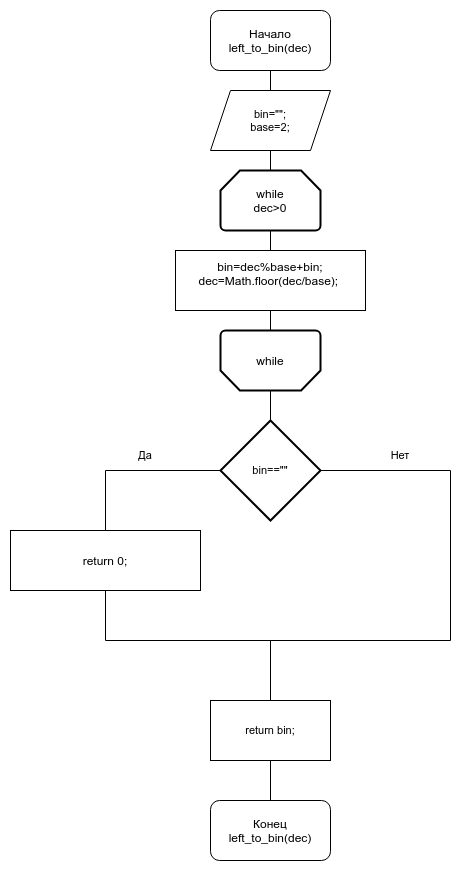

The diagram above was exported from draw.io. Its source (the exported page's mxGraphModel, read from the mxfile embedded in the PNG):
<mxGraphModel dx="1693" dy="1578" grid="1" gridSize="10" guides="1" tooltips="1" connect="1" arrows="1" fold="1" page="1" pageScale="1" pageWidth="827" pageHeight="1169" math="0" shadow="0">
  <root>
    <mxCell id="0" />
    <mxCell id="1" parent="0" />
    <mxCell id="hE8w6iKg3LIvBoqhS065-1" value="Конец left_to_bin(dec)" style="rounded=1;whiteSpace=wrap;html=1;" parent="1" vertex="1">
      <mxGeometry x="180" y="740" width="120" height="60" as="geometry" />
    </mxCell>
    <mxCell id="hE8w6iKg3LIvBoqhS065-32" style="edgeStyle=orthogonalEdgeStyle;rounded=0;orthogonalLoop=1;jettySize=auto;html=1;exitX=0.5;exitY=1;exitDx=0;exitDy=0;entryX=0.5;entryY=0;entryDx=0;entryDy=0;fontSize=11;endArrow=none;endFill=0;" parent="1" source="hE8w6iKg3LIvBoqhS065-2" target="hE8w6iKg3LIvBoqhS065-15" edge="1">
      <mxGeometry relative="1" as="geometry" />
    </mxCell>
    <mxCell id="hE8w6iKg3LIvBoqhS065-2" value="Начало left_to_bin(dec)" style="rounded=1;whiteSpace=wrap;html=1;" parent="1" vertex="1">
      <mxGeometry x="180" y="-50" width="120" height="60" as="geometry" />
    </mxCell>
    <mxCell id="hE8w6iKg3LIvBoqhS065-34" style="edgeStyle=orthogonalEdgeStyle;rounded=0;orthogonalLoop=1;jettySize=auto;html=1;exitX=0.5;exitY=1;exitDx=0;exitDy=0;exitPerimeter=0;entryX=0.5;entryY=0;entryDx=0;entryDy=0;fontSize=11;endArrow=none;endFill=0;" parent="1" source="hE8w6iKg3LIvBoqhS065-3" target="hE8w6iKg3LIvBoqhS065-5" edge="1">
      <mxGeometry relative="1" as="geometry" />
    </mxCell>
    <mxCell id="hE8w6iKg3LIvBoqhS065-3" value="while&lt;br&gt;dec&amp;gt;0" style="strokeWidth=2;html=1;shape=mxgraph.flowchart.loop_limit;whiteSpace=wrap;" parent="1" vertex="1">
      <mxGeometry x="190" y="110" width="100" height="60" as="geometry" />
    </mxCell>
    <mxCell id="hE8w6iKg3LIvBoqhS065-36" style="edgeStyle=orthogonalEdgeStyle;rounded=0;orthogonalLoop=1;jettySize=auto;html=1;exitX=0.5;exitY=0;exitDx=0;exitDy=0;exitPerimeter=0;entryX=0.5;entryY=0;entryDx=0;entryDy=0;entryPerimeter=0;fontSize=11;endArrow=none;endFill=0;" parent="1" source="hE8w6iKg3LIvBoqhS065-4" target="hE8w6iKg3LIvBoqhS065-19" edge="1">
      <mxGeometry relative="1" as="geometry" />
    </mxCell>
    <mxCell id="hE8w6iKg3LIvBoqhS065-4" value="while" style="strokeWidth=2;html=1;shape=mxgraph.flowchart.loop_limit;whiteSpace=wrap;direction=west;" parent="1" vertex="1">
      <mxGeometry x="190" y="270" width="100" height="60" as="geometry" />
    </mxCell>
    <mxCell id="hE8w6iKg3LIvBoqhS065-35" style="edgeStyle=orthogonalEdgeStyle;rounded=0;orthogonalLoop=1;jettySize=auto;html=1;exitX=0.5;exitY=1;exitDx=0;exitDy=0;entryX=0.5;entryY=1;entryDx=0;entryDy=0;entryPerimeter=0;fontSize=11;endArrow=none;endFill=0;" parent="1" source="hE8w6iKg3LIvBoqhS065-5" target="hE8w6iKg3LIvBoqhS065-4" edge="1">
      <mxGeometry relative="1" as="geometry" />
    </mxCell>
    <mxCell id="hE8w6iKg3LIvBoqhS065-5" value="&lt;div&gt;bin=dec%base+bin;&lt;/div&gt;&lt;div&gt;dec=Math.floor(dec/base);&amp;nbsp;&lt;/div&gt;&lt;div&gt;&lt;br&gt;&lt;/div&gt;" style="rounded=0;whiteSpace=wrap;html=1;align=center;" parent="1" vertex="1">
      <mxGeometry x="145" y="190" width="190" height="60" as="geometry" />
    </mxCell>
    <mxCell id="hE8w6iKg3LIvBoqhS065-33" style="edgeStyle=orthogonalEdgeStyle;rounded=0;orthogonalLoop=1;jettySize=auto;html=1;exitX=0.5;exitY=1;exitDx=0;exitDy=0;entryX=0.5;entryY=0;entryDx=0;entryDy=0;entryPerimeter=0;fontSize=11;endArrow=none;endFill=0;" parent="1" source="hE8w6iKg3LIvBoqhS065-15" target="hE8w6iKg3LIvBoqhS065-3" edge="1">
      <mxGeometry relative="1" as="geometry" />
    </mxCell>
    <mxCell id="hE8w6iKg3LIvBoqhS065-15" value="bin=&quot;&quot;;&lt;br&gt;base=2;" style="shape=parallelogram;perimeter=parallelogramPerimeter;whiteSpace=wrap;html=1;fixedSize=1;fontSize=11;align=center;" parent="1" vertex="1">
      <mxGeometry x="180" y="30" width="120" height="60" as="geometry" />
    </mxCell>
    <mxCell id="hE8w6iKg3LIvBoqhS065-23" style="edgeStyle=orthogonalEdgeStyle;rounded=0;orthogonalLoop=1;jettySize=auto;html=1;exitX=1;exitY=0.5;exitDx=0;exitDy=0;exitPerimeter=0;fontSize=11;endArrow=none;endFill=0;" parent="1" source="hE8w6iKg3LIvBoqhS065-19" edge="1">
      <mxGeometry relative="1" as="geometry">
        <mxPoint x="240" y="650" as="targetPoint" />
        <Array as="points">
          <mxPoint x="420" y="410" />
          <mxPoint x="420" y="580" />
          <mxPoint x="240" y="580" />
        </Array>
      </mxGeometry>
    </mxCell>
    <mxCell id="hE8w6iKg3LIvBoqhS065-24" style="edgeStyle=orthogonalEdgeStyle;rounded=0;orthogonalLoop=1;jettySize=auto;html=1;exitX=0;exitY=0.5;exitDx=0;exitDy=0;exitPerimeter=0;fontSize=11;endArrow=none;endFill=0;" parent="1" source="hE8w6iKg3LIvBoqhS065-19" target="hE8w6iKg3LIvBoqhS065-21" edge="1">
      <mxGeometry relative="1" as="geometry" />
    </mxCell>
    <mxCell id="hE8w6iKg3LIvBoqhS065-19" value="bin==&quot;&quot;" style="strokeWidth=2;html=1;shape=mxgraph.flowchart.decision;whiteSpace=wrap;fontSize=11;align=center;" parent="1" vertex="1">
      <mxGeometry x="190" y="360" width="100" height="100" as="geometry" />
    </mxCell>
    <mxCell id="hE8w6iKg3LIvBoqhS065-25" style="edgeStyle=orthogonalEdgeStyle;rounded=0;orthogonalLoop=1;jettySize=auto;html=1;exitX=0.5;exitY=1;exitDx=0;exitDy=0;fontSize=11;entryX=0.5;entryY=0;entryDx=0;entryDy=0;endArrow=none;endFill=0;" parent="1" source="hE8w6iKg3LIvBoqhS065-21" target="hE8w6iKg3LIvBoqhS065-30" edge="1">
      <mxGeometry relative="1" as="geometry">
        <mxPoint x="237.52999999999997" y="751.1599999999999" as="targetPoint" />
        <Array as="points">
          <mxPoint x="75" y="580" />
          <mxPoint x="240" y="580" />
        </Array>
      </mxGeometry>
    </mxCell>
    <mxCell id="hE8w6iKg3LIvBoqhS065-21" value="return 0;" style="rounded=0;whiteSpace=wrap;html=1;align=center;" parent="1" vertex="1">
      <mxGeometry x="-20" y="470" width="190" height="60" as="geometry" />
    </mxCell>
    <mxCell id="hE8w6iKg3LIvBoqhS065-31" style="edgeStyle=orthogonalEdgeStyle;rounded=0;orthogonalLoop=1;jettySize=auto;html=1;exitX=0.5;exitY=1;exitDx=0;exitDy=0;entryX=0.5;entryY=0;entryDx=0;entryDy=0;fontSize=11;endArrow=none;endFill=0;" parent="1" source="hE8w6iKg3LIvBoqhS065-30" target="hE8w6iKg3LIvBoqhS065-1" edge="1">
      <mxGeometry relative="1" as="geometry" />
    </mxCell>
    <mxCell id="hE8w6iKg3LIvBoqhS065-30" value="return bin;" style="rounded=0;whiteSpace=wrap;html=1;fontSize=11;align=center;" parent="1" vertex="1">
      <mxGeometry x="180" y="640" width="120" height="60" as="geometry" />
    </mxCell>
    <mxCell id="hE8w6iKg3LIvBoqhS065-37" value="Да" style="text;html=1;strokeColor=none;fillColor=none;align=center;verticalAlign=middle;whiteSpace=wrap;rounded=0;fontSize=11;" parent="1" vertex="1">
      <mxGeometry x="85" y="380" width="60" height="30" as="geometry" />
    </mxCell>
    <mxCell id="hE8w6iKg3LIvBoqhS065-38" value="Нет" style="text;html=1;strokeColor=none;fillColor=none;align=center;verticalAlign=middle;whiteSpace=wrap;rounded=0;fontSize=11;" parent="1" vertex="1">
      <mxGeometry x="340" y="380" width="60" height="30" as="geometry" />
    </mxCell>
  </root>
</mxGraphModel>